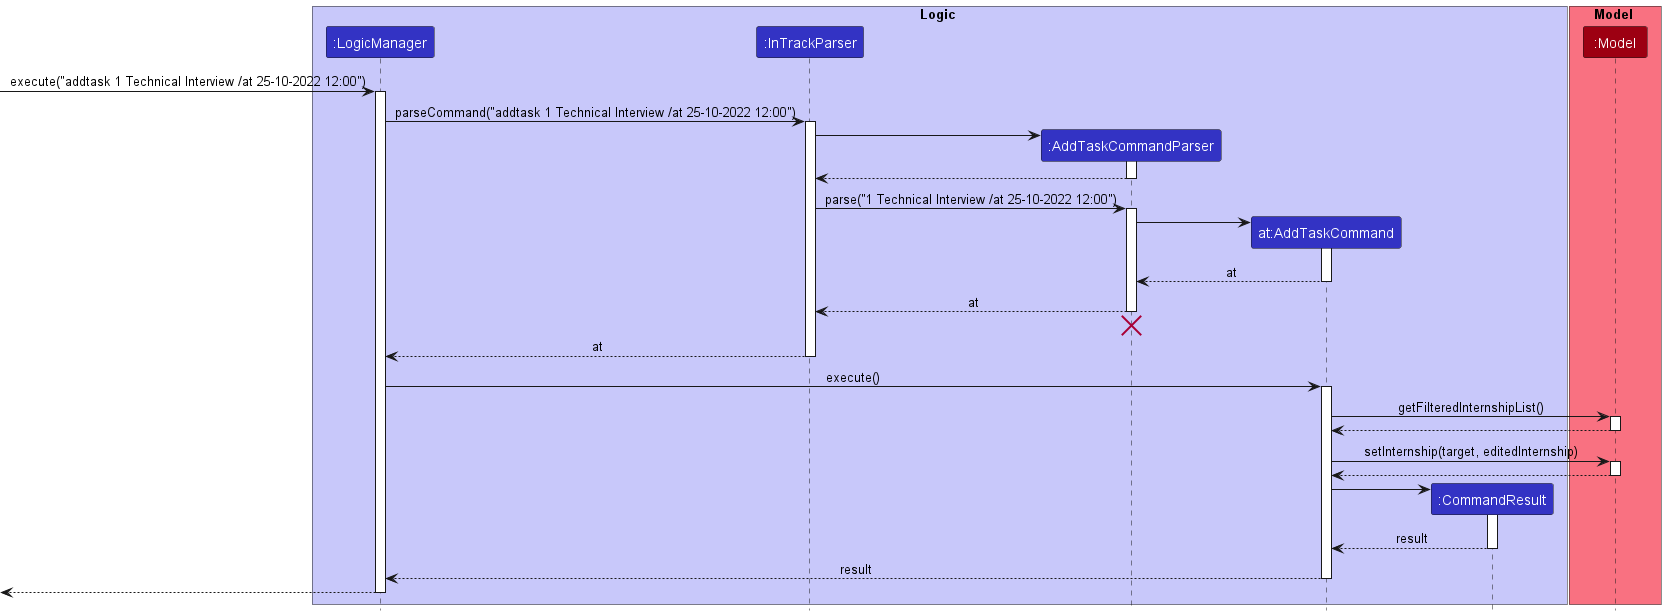

The diagram above was rendered by PlantUML. Its source (embedded in the PNG):
@startuml
!include style.puml

box Logic LOGIC_COLOR_T1
participant ":LogicManager" as LogicManager LOGIC_COLOR
participant ":InTrackParser" as InTrackParser LOGIC_COLOR
participant ":AddTaskCommandParser" as AddTaskCommandParser LOGIC_COLOR
participant "at:AddTaskCommand" as AddTaskCommand LOGIC_COLOR
participant ":CommandResult" as CommandResult LOGIC_COLOR
end box

box Model MODEL_COLOR_T1
participant ":Model" as Model MODEL_COLOR
end box

[-> LogicManager : execute("addtask 1 Technical Interview /at 25-10-2022 12:00")
activate LogicManager

LogicManager -> InTrackParser : parseCommand("addtask 1 Technical Interview /at 25-10-2022 12:00")
activate InTrackParser

create AddTaskCommandParser
InTrackParser -> AddTaskCommandParser
activate AddTaskCommandParser

AddTaskCommandParser --> InTrackParser
deactivate AddTaskCommandParser

InTrackParser -> AddTaskCommandParser : parse("1 Technical Interview /at 25-10-2022 12:00")
activate AddTaskCommandParser

create AddTaskCommand
AddTaskCommandParser -> AddTaskCommand
activate AddTaskCommand

AddTaskCommand --> AddTaskCommandParser : at
deactivate AddTaskCommand

AddTaskCommandParser --> InTrackParser : at
deactivate AddTaskCommandParser
'Hidden arrow to position the destroy marker below the end of the activation bar.
AddTaskCommandParser -[hidden]-> InTrackParser
destroy AddTaskCommandParser

InTrackParser --> LogicManager : at
deactivate InTrackParser

LogicManager -> AddTaskCommand : execute()
activate AddTaskCommand

AddTaskCommand -> Model : getFilteredInternshipList()
activate Model

Model --> AddTaskCommand
deactivate Model

AddTaskCommand -> Model : setInternship(target, editedInternship)
activate Model

Model --> AddTaskCommand
deactivate Model

create CommandResult
AddTaskCommand -> CommandResult
activate CommandResult

CommandResult --> AddTaskCommand : result
deactivate CommandResult

AddTaskCommand --> LogicManager : result
deactivate AddTaskCommand

[<--LogicManager
deactivate LogicManager
@enduml